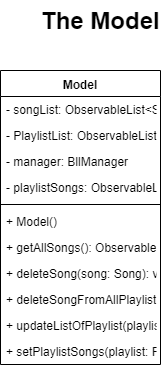

The diagram above was exported from draw.io. Its source (the exported page's mxGraphModel, read from the mxfile embedded in the PNG):
<mxGraphModel dx="868" dy="471" grid="1" gridSize="10" guides="1" tooltips="1" connect="1" arrows="1" fold="1" page="1" pageScale="1" pageWidth="827" pageHeight="1169" math="0" shadow="0">
  <root>
    <mxCell id="0" />
    <mxCell id="1" parent="0" />
    <mxCell id="9sgBMiDMeNOhLQKoELoF-1" value="The Model" style="text;strokeColor=none;fillColor=none;html=1;fontSize=24;fontStyle=1;verticalAlign=middle;align=center;" parent="1" vertex="1">
      <mxGeometry x="390" y="50" width="100" height="40" as="geometry" />
    </mxCell>
    <mxCell id="9sgBMiDMeNOhLQKoELoF-2" value="Model" style="swimlane;fontStyle=1;align=center;verticalAlign=top;childLayout=stackLayout;horizontal=1;startSize=26;horizontalStack=0;resizeParent=1;resizeParentMax=0;resizeLast=0;collapsible=1;marginBottom=0;" parent="1" vertex="1">
      <mxGeometry x="340" y="120" width="160" height="294" as="geometry" />
    </mxCell>
    <mxCell id="9sgBMiDMeNOhLQKoELoF-3" value="- songList: ObservableList&lt;Song&gt;" style="text;strokeColor=none;fillColor=none;align=left;verticalAlign=top;spacingLeft=4;spacingRight=4;overflow=hidden;rotatable=0;points=[[0,0.5],[1,0.5]];portConstraint=eastwest;" parent="9sgBMiDMeNOhLQKoELoF-2" vertex="1">
      <mxGeometry y="26" width="160" height="26" as="geometry" />
    </mxCell>
    <mxCell id="9sgBMiDMeNOhLQKoELoF-6" value="- PlaylistList: ObservableList&lt;Playlist&gt;" style="text;strokeColor=none;fillColor=none;align=left;verticalAlign=top;spacingLeft=4;spacingRight=4;overflow=hidden;rotatable=0;points=[[0,0.5],[1,0.5]];portConstraint=eastwest;" parent="9sgBMiDMeNOhLQKoELoF-2" vertex="1">
      <mxGeometry y="52" width="160" height="26" as="geometry" />
    </mxCell>
    <mxCell id="9sgBMiDMeNOhLQKoELoF-7" value="- manager: BllManager" style="text;strokeColor=none;fillColor=none;align=left;verticalAlign=top;spacingLeft=4;spacingRight=4;overflow=hidden;rotatable=0;points=[[0,0.5],[1,0.5]];portConstraint=eastwest;" parent="9sgBMiDMeNOhLQKoELoF-2" vertex="1">
      <mxGeometry y="78" width="160" height="26" as="geometry" />
    </mxCell>
    <mxCell id="9sgBMiDMeNOhLQKoELoF-8" value="- playlistSongs: ObservableList&lt;Song&gt;" style="text;strokeColor=none;fillColor=none;align=left;verticalAlign=top;spacingLeft=4;spacingRight=4;overflow=hidden;rotatable=0;points=[[0,0.5],[1,0.5]];portConstraint=eastwest;" parent="9sgBMiDMeNOhLQKoELoF-2" vertex="1">
      <mxGeometry y="104" width="160" height="26" as="geometry" />
    </mxCell>
    <mxCell id="9sgBMiDMeNOhLQKoELoF-4" value="" style="line;strokeWidth=1;fillColor=none;align=left;verticalAlign=middle;spacingTop=-1;spacingLeft=3;spacingRight=3;rotatable=0;labelPosition=right;points=[];portConstraint=eastwest;" parent="9sgBMiDMeNOhLQKoELoF-2" vertex="1">
      <mxGeometry y="130" width="160" height="8" as="geometry" />
    </mxCell>
    <mxCell id="9sgBMiDMeNOhLQKoELoF-5" value="+ Model()" style="text;strokeColor=none;fillColor=none;align=left;verticalAlign=top;spacingLeft=4;spacingRight=4;overflow=hidden;rotatable=0;points=[[0,0.5],[1,0.5]];portConstraint=eastwest;" parent="9sgBMiDMeNOhLQKoELoF-2" vertex="1">
      <mxGeometry y="138" width="160" height="26" as="geometry" />
    </mxCell>
    <mxCell id="9sgBMiDMeNOhLQKoELoF-9" value="+ getAllSongs(): ObservableList&lt;Song&gt;" style="text;strokeColor=none;fillColor=none;align=left;verticalAlign=top;spacingLeft=4;spacingRight=4;overflow=hidden;rotatable=0;points=[[0,0.5],[1,0.5]];portConstraint=eastwest;" parent="9sgBMiDMeNOhLQKoELoF-2" vertex="1">
      <mxGeometry y="164" width="160" height="26" as="geometry" />
    </mxCell>
    <mxCell id="9sgBMiDMeNOhLQKoELoF-10" value="+ deleteSong(song: Song): void" style="text;strokeColor=none;fillColor=none;align=left;verticalAlign=top;spacingLeft=4;spacingRight=4;overflow=hidden;rotatable=0;points=[[0,0.5],[1,0.5]];portConstraint=eastwest;" parent="9sgBMiDMeNOhLQKoELoF-2" vertex="1">
      <mxGeometry y="190" width="160" height="26" as="geometry" />
    </mxCell>
    <mxCell id="9sgBMiDMeNOhLQKoELoF-11" value="+ deleteSongFromAllPlaylist(song: Song): void" style="text;strokeColor=none;fillColor=none;align=left;verticalAlign=top;spacingLeft=4;spacingRight=4;overflow=hidden;rotatable=0;points=[[0,0.5],[1,0.5]];portConstraint=eastwest;" parent="9sgBMiDMeNOhLQKoELoF-2" vertex="1">
      <mxGeometry y="216" width="160" height="26" as="geometry" />
    </mxCell>
    <mxCell id="9sgBMiDMeNOhLQKoELoF-12" value="+ updateListOfPlaylist(playlist: Playlist): void" style="text;strokeColor=none;fillColor=none;align=left;verticalAlign=top;spacingLeft=4;spacingRight=4;overflow=hidden;rotatable=0;points=[[0,0.5],[1,0.5]];portConstraint=eastwest;" parent="9sgBMiDMeNOhLQKoELoF-2" vertex="1">
      <mxGeometry y="242" width="160" height="26" as="geometry" />
    </mxCell>
    <mxCell id="9sgBMiDMeNOhLQKoELoF-13" value="+ setPlaylistSongs(playlist: Playlist): void" style="text;strokeColor=none;fillColor=none;align=left;verticalAlign=top;spacingLeft=4;spacingRight=4;overflow=hidden;rotatable=0;points=[[0,0.5],[1,0.5]];portConstraint=eastwest;" parent="9sgBMiDMeNOhLQKoELoF-2" vertex="1">
      <mxGeometry y="268" width="160" height="26" as="geometry" />
    </mxCell>
  </root>
</mxGraphModel>